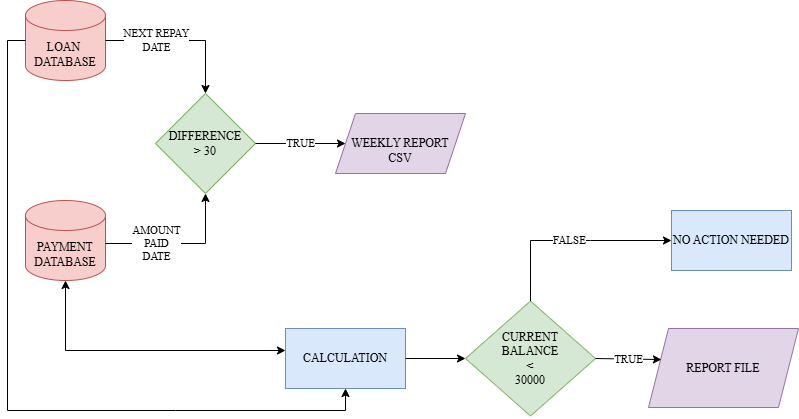

The diagram above was exported from draw.io. Its source (the exported page's mxGraphModel, read from the mxfile embedded in the PNG):
<mxGraphModel dx="1429" dy="827" grid="1" gridSize="10" guides="1" tooltips="1" connect="1" arrows="1" fold="1" page="1" pageScale="1" pageWidth="1169" pageHeight="1654" math="0" shadow="0">
  <root>
    <mxCell id="WIyWlLk6GJQsqaUBKTNV-0" />
    <mxCell id="WIyWlLk6GJQsqaUBKTNV-1" parent="WIyWlLk6GJQsqaUBKTNV-0" />
    <mxCell id="QbmgUom3_D17RQFscId5-20" value="LOAN&amp;nbsp;&lt;div&gt;DATABASE&lt;/div&gt;" style="shape=cylinder3;whiteSpace=wrap;html=1;boundedLbl=1;backgroundOutline=1;size=15;fontFamily=Times New Roman;fillColor=#f8cecc;strokeColor=#b85450;" vertex="1" parent="WIyWlLk6GJQsqaUBKTNV-1">
      <mxGeometry x="160" y="280" width="80" height="80" as="geometry" />
    </mxCell>
    <mxCell id="QbmgUom3_D17RQFscId5-21" value="PAYMENT&lt;div&gt;DATABASE&lt;/div&gt;" style="shape=cylinder3;whiteSpace=wrap;html=1;boundedLbl=1;backgroundOutline=1;size=15;fontFamily=Times New Roman;fillColor=#f8cecc;strokeColor=#b85450;" vertex="1" parent="WIyWlLk6GJQsqaUBKTNV-1">
      <mxGeometry x="160" y="480" width="80" height="80" as="geometry" />
    </mxCell>
    <mxCell id="QbmgUom3_D17RQFscId5-22" value="&lt;font face=&quot;Times New Roman&quot;&gt;DIFFERENCE&lt;/font&gt;&lt;div&gt;&lt;font face=&quot;Times New Roman&quot;&gt;&amp;gt; 30&lt;/font&gt;&lt;/div&gt;" style="rhombus;whiteSpace=wrap;html=1;fillColor=#d5e8d4;strokeColor=#82b366;" vertex="1" parent="WIyWlLk6GJQsqaUBKTNV-1">
      <mxGeometry x="290" y="373" width="100" height="100" as="geometry" />
    </mxCell>
    <mxCell id="QbmgUom3_D17RQFscId5-23" value="&lt;br&gt;&lt;div&gt;&lt;font face=&quot;Times New Roman&quot;&gt;WEEKLY REPORT&lt;/font&gt;&lt;/div&gt;&lt;div&gt;&lt;font face=&quot;Times New Roman&quot;&gt;CSV&lt;/font&gt;&lt;/div&gt;" style="shape=parallelogram;perimeter=parallelogramPerimeter;whiteSpace=wrap;html=1;fixedSize=1;fillColor=#e1d5e7;strokeColor=#9673a6;" vertex="1" parent="WIyWlLk6GJQsqaUBKTNV-1">
      <mxGeometry x="470" y="393" width="130" height="60" as="geometry" />
    </mxCell>
    <mxCell id="QbmgUom3_D17RQFscId5-24" value="CALCULATION" style="rounded=0;whiteSpace=wrap;html=1;fontFamily=Times New Roman;fillColor=#dae8fc;strokeColor=#6c8ebf;" vertex="1" parent="WIyWlLk6GJQsqaUBKTNV-1">
      <mxGeometry x="420" y="608" width="120" height="60" as="geometry" />
    </mxCell>
    <mxCell id="QbmgUom3_D17RQFscId5-25" value="CURRENT&lt;div&gt;BALANCE&lt;/div&gt;&lt;div&gt;&amp;lt;&lt;/div&gt;&lt;div&gt;30000&lt;/div&gt;" style="rhombus;whiteSpace=wrap;html=1;fontFamily=Times New Roman;fillColor=#d5e8d4;strokeColor=#82b366;" vertex="1" parent="WIyWlLk6GJQsqaUBKTNV-1">
      <mxGeometry x="600" y="580.5" width="130" height="115" as="geometry" />
    </mxCell>
    <mxCell id="QbmgUom3_D17RQFscId5-26" value="REPORT FILE" style="shape=parallelogram;perimeter=parallelogramPerimeter;whiteSpace=wrap;html=1;fixedSize=1;fontFamily=Times New Roman;fillColor=#e1d5e7;strokeColor=#9673a6;" vertex="1" parent="WIyWlLk6GJQsqaUBKTNV-1">
      <mxGeometry x="783" y="608" width="150" height="79" as="geometry" />
    </mxCell>
    <mxCell id="QbmgUom3_D17RQFscId5-28" value="NEXT REPAY&lt;div&gt;DATE&lt;/div&gt;" style="endArrow=classic;html=1;rounded=0;entryX=0.5;entryY=0;entryDx=0;entryDy=0;fontFamily=Times New Roman;" edge="1" parent="WIyWlLk6GJQsqaUBKTNV-1" target="QbmgUom3_D17RQFscId5-22">
      <mxGeometry x="-0.3464" width="50" height="50" relative="1" as="geometry">
        <mxPoint x="240" y="320" as="sourcePoint" />
        <mxPoint x="290" y="270" as="targetPoint" />
        <Array as="points">
          <mxPoint x="340" y="320" />
        </Array>
        <mxPoint as="offset" />
      </mxGeometry>
    </mxCell>
    <mxCell id="QbmgUom3_D17RQFscId5-29" value="AMOUNT&lt;div&gt;PAID&lt;/div&gt;&lt;div&gt;DATE&lt;/div&gt;" style="endArrow=classic;html=1;rounded=0;entryX=0.5;entryY=1;entryDx=0;entryDy=0;fontFamily=Times New Roman;" edge="1" parent="WIyWlLk6GJQsqaUBKTNV-1" target="QbmgUom3_D17RQFscId5-22">
      <mxGeometry x="-0.3333" width="50" height="50" relative="1" as="geometry">
        <mxPoint x="240" y="523" as="sourcePoint" />
        <mxPoint x="290" y="473" as="targetPoint" />
        <Array as="points">
          <mxPoint x="340" y="523" />
        </Array>
        <mxPoint as="offset" />
      </mxGeometry>
    </mxCell>
    <mxCell id="QbmgUom3_D17RQFscId5-30" value="TRUE" style="endArrow=classic;html=1;rounded=0;fontFamily=Times New Roman;" edge="1" parent="WIyWlLk6GJQsqaUBKTNV-1" target="QbmgUom3_D17RQFscId5-23">
      <mxGeometry width="50" height="50" relative="1" as="geometry">
        <mxPoint x="390" y="423" as="sourcePoint" />
        <mxPoint x="440" y="373" as="targetPoint" />
      </mxGeometry>
    </mxCell>
    <mxCell id="QbmgUom3_D17RQFscId5-31" value="" style="endArrow=classic;html=1;rounded=0;entryX=0.5;entryY=1;entryDx=0;entryDy=0;" edge="1" parent="WIyWlLk6GJQsqaUBKTNV-1" target="QbmgUom3_D17RQFscId5-24">
      <mxGeometry width="50" height="50" relative="1" as="geometry">
        <mxPoint x="160" y="320" as="sourcePoint" />
        <mxPoint x="522" y="668" as="targetPoint" />
        <Array as="points">
          <mxPoint x="142" y="320" />
          <mxPoint x="142" y="690" />
          <mxPoint x="310" y="690" />
          <mxPoint x="480" y="690" />
        </Array>
      </mxGeometry>
    </mxCell>
    <mxCell id="QbmgUom3_D17RQFscId5-33" value="" style="endArrow=classic;startArrow=classic;html=1;rounded=0;entryX=0.5;entryY=1;entryDx=0;entryDy=0;entryPerimeter=0;" edge="1" parent="WIyWlLk6GJQsqaUBKTNV-1" target="QbmgUom3_D17RQFscId5-21">
      <mxGeometry width="50" height="50" relative="1" as="geometry">
        <mxPoint x="420" y="630" as="sourcePoint" />
        <mxPoint x="470" y="580" as="targetPoint" />
        <Array as="points">
          <mxPoint x="200" y="630" />
        </Array>
      </mxGeometry>
    </mxCell>
    <mxCell id="QbmgUom3_D17RQFscId5-34" value="" style="endArrow=classic;html=1;rounded=0;entryX=0;entryY=0.5;entryDx=0;entryDy=0;exitX=1;exitY=0.5;exitDx=0;exitDy=0;" edge="1" parent="WIyWlLk6GJQsqaUBKTNV-1" source="QbmgUom3_D17RQFscId5-24" target="QbmgUom3_D17RQFscId5-25">
      <mxGeometry width="50" height="50" relative="1" as="geometry">
        <mxPoint x="540" y="640" as="sourcePoint" />
        <mxPoint x="590" y="590" as="targetPoint" />
      </mxGeometry>
    </mxCell>
    <mxCell id="QbmgUom3_D17RQFscId5-35" value="TRUE" style="endArrow=classic;html=1;rounded=0;exitX=1;exitY=0.5;exitDx=0;exitDy=0;fontFamily=Times New Roman;entryX=0.086;entryY=0.393;entryDx=0;entryDy=0;entryPerimeter=0;" edge="1" parent="WIyWlLk6GJQsqaUBKTNV-1" source="QbmgUom3_D17RQFscId5-25" target="QbmgUom3_D17RQFscId5-26">
      <mxGeometry width="50" height="50" relative="1" as="geometry">
        <mxPoint x="850" y="640" as="sourcePoint" />
        <mxPoint x="850" y="640" as="targetPoint" />
      </mxGeometry>
    </mxCell>
    <mxCell id="QbmgUom3_D17RQFscId5-36" value="FALSE" style="endArrow=classic;html=1;rounded=0;exitX=0.5;exitY=0;exitDx=0;exitDy=0;fontFamily=Times New Roman;" edge="1" parent="WIyWlLk6GJQsqaUBKTNV-1" source="QbmgUom3_D17RQFscId5-25" target="QbmgUom3_D17RQFscId5-37">
      <mxGeometry width="50" height="50" relative="1" as="geometry">
        <mxPoint x="790" y="581" as="sourcePoint" />
        <mxPoint x="840" y="531" as="targetPoint" />
        <Array as="points">
          <mxPoint x="665" y="520" />
          <mxPoint x="725" y="520" />
        </Array>
      </mxGeometry>
    </mxCell>
    <mxCell id="QbmgUom3_D17RQFscId5-37" value="NO ACTION NEEDED" style="rounded=0;whiteSpace=wrap;html=1;fontFamily=Times New Roman;fillColor=#dae8fc;strokeColor=#6c8ebf;" vertex="1" parent="WIyWlLk6GJQsqaUBKTNV-1">
      <mxGeometry x="806" y="490" width="120" height="60" as="geometry" />
    </mxCell>
  </root>
</mxGraphModel>